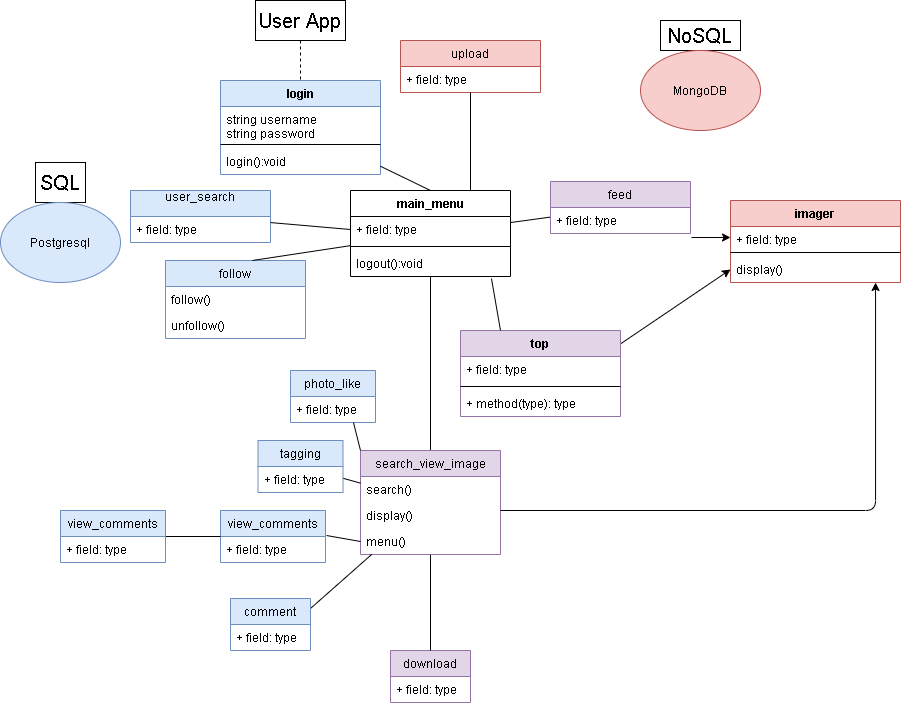

The diagram above was exported from draw.io. Its source (the exported page's mxGraphModel, read from the mxfile embedded in the PNG):
<mxGraphModel dx="2500" dy="896" grid="1" gridSize="10" guides="1" tooltips="1" connect="1" arrows="1" fold="1" page="1" pageScale="1" pageWidth="827" pageHeight="1169" math="0" shadow="0">
  <root>
    <mxCell id="WIyWlLk6GJQsqaUBKTNV-0" />
    <mxCell id="WIyWlLk6GJQsqaUBKTNV-1" parent="WIyWlLk6GJQsqaUBKTNV-0" />
    <mxCell id="rR_I7pejjXWqC1Z-28S3-0" value="&lt;font style=&quot;font-size: 20px&quot;&gt;User App&lt;/font&gt;" style="rounded=0;whiteSpace=wrap;html=1;fillColor=none;" parent="WIyWlLk6GJQsqaUBKTNV-1" vertex="1">
      <mxGeometry x="-45" y="240" width="90" height="40" as="geometry" />
    </mxCell>
    <mxCell id="rR_I7pejjXWqC1Z-28S3-1" value="&lt;font style=&quot;font-size: 20px&quot;&gt;SQL&lt;/font&gt;" style="rounded=0;whiteSpace=wrap;html=1;fillColor=none;" parent="WIyWlLk6GJQsqaUBKTNV-1" vertex="1">
      <mxGeometry x="-265" y="402" width="50" height="40" as="geometry" />
    </mxCell>
    <mxCell id="rR_I7pejjXWqC1Z-28S3-2" value="&lt;font style=&quot;font-size: 20px&quot;&gt;NoSQL&lt;/font&gt;" style="rounded=0;whiteSpace=wrap;html=1;fillColor=none;" parent="WIyWlLk6GJQsqaUBKTNV-1" vertex="1">
      <mxGeometry x="360" y="260" width="80" height="30" as="geometry" />
    </mxCell>
    <mxCell id="rR_I7pejjXWqC1Z-28S3-4" value="MongoDB" style="ellipse;whiteSpace=wrap;html=1;fillColor=#f8cecc;strokeColor=#b85450;" parent="WIyWlLk6GJQsqaUBKTNV-1" vertex="1">
      <mxGeometry x="340" y="290" width="120" height="80" as="geometry" />
    </mxCell>
    <mxCell id="rR_I7pejjXWqC1Z-28S3-9" value="login" style="swimlane;fontStyle=1;align=center;verticalAlign=top;childLayout=stackLayout;horizontal=1;startSize=26;horizontalStack=0;resizeParent=1;resizeParentMax=0;resizeLast=0;collapsible=1;marginBottom=0;fillColor=#dae8fc;strokeColor=#6c8ebf;" parent="WIyWlLk6GJQsqaUBKTNV-1" vertex="1">
      <mxGeometry x="-80" y="320" width="160" height="94" as="geometry" />
    </mxCell>
    <mxCell id="rR_I7pejjXWqC1Z-28S3-10" value="string username&#10;string password" style="text;strokeColor=none;fillColor=none;align=left;verticalAlign=top;spacingLeft=4;spacingRight=4;overflow=hidden;rotatable=0;points=[[0,0.5],[1,0.5]];portConstraint=eastwest;" parent="rR_I7pejjXWqC1Z-28S3-9" vertex="1">
      <mxGeometry y="26" width="160" height="34" as="geometry" />
    </mxCell>
    <mxCell id="rR_I7pejjXWqC1Z-28S3-11" value="" style="line;strokeWidth=1;fillColor=none;align=left;verticalAlign=middle;spacingTop=-1;spacingLeft=3;spacingRight=3;rotatable=0;labelPosition=right;points=[];portConstraint=eastwest;" parent="rR_I7pejjXWqC1Z-28S3-9" vertex="1">
      <mxGeometry y="60" width="160" height="8" as="geometry" />
    </mxCell>
    <mxCell id="rR_I7pejjXWqC1Z-28S3-12" value="login():void" style="text;strokeColor=none;fillColor=none;align=left;verticalAlign=top;spacingLeft=4;spacingRight=4;overflow=hidden;rotatable=0;points=[[0,0.5],[1,0.5]];portConstraint=eastwest;" parent="rR_I7pejjXWqC1Z-28S3-9" vertex="1">
      <mxGeometry y="68" width="160" height="26" as="geometry" />
    </mxCell>
    <mxCell id="zl0MNxLbOYhXSszfCAhJ-51" style="rounded=0;orthogonalLoop=1;jettySize=auto;html=1;exitX=0.5;exitY=0;exitDx=0;exitDy=0;startArrow=none;startFill=0;endArrow=none;endFill=0;" parent="WIyWlLk6GJQsqaUBKTNV-1" source="rR_I7pejjXWqC1Z-28S3-24" target="rR_I7pejjXWqC1Z-28S3-9" edge="1">
      <mxGeometry relative="1" as="geometry" />
    </mxCell>
    <mxCell id="rR_I7pejjXWqC1Z-28S3-24" value="main_menu" style="swimlane;fontStyle=1;align=center;verticalAlign=top;childLayout=stackLayout;horizontal=1;startSize=26;horizontalStack=0;resizeParent=1;resizeParentMax=0;resizeLast=0;collapsible=1;marginBottom=0;" parent="WIyWlLk6GJQsqaUBKTNV-1" vertex="1">
      <mxGeometry x="50" y="430" width="160" height="86" as="geometry" />
    </mxCell>
    <mxCell id="rR_I7pejjXWqC1Z-28S3-25" value="+ field: type" style="text;strokeColor=none;fillColor=none;align=left;verticalAlign=top;spacingLeft=4;spacingRight=4;overflow=hidden;rotatable=0;points=[[0,0.5],[1,0.5]];portConstraint=eastwest;" parent="rR_I7pejjXWqC1Z-28S3-24" vertex="1">
      <mxGeometry y="26" width="160" height="26" as="geometry" />
    </mxCell>
    <mxCell id="rR_I7pejjXWqC1Z-28S3-26" value="" style="line;strokeWidth=1;fillColor=none;align=left;verticalAlign=middle;spacingTop=-1;spacingLeft=3;spacingRight=3;rotatable=0;labelPosition=right;points=[];portConstraint=eastwest;" parent="rR_I7pejjXWqC1Z-28S3-24" vertex="1">
      <mxGeometry y="52" width="160" height="8" as="geometry" />
    </mxCell>
    <mxCell id="rR_I7pejjXWqC1Z-28S3-27" value="logout():void" style="text;strokeColor=none;fillColor=none;align=left;verticalAlign=top;spacingLeft=4;spacingRight=4;overflow=hidden;rotatable=0;points=[[0,0.5],[1,0.5]];portConstraint=eastwest;" parent="rR_I7pejjXWqC1Z-28S3-24" vertex="1">
      <mxGeometry y="60" width="160" height="26" as="geometry" />
    </mxCell>
    <mxCell id="rR_I7pejjXWqC1Z-28S3-28" value="imager" style="swimlane;fontStyle=1;align=center;verticalAlign=top;childLayout=stackLayout;horizontal=1;startSize=26;horizontalStack=0;resizeParent=1;resizeParentMax=0;resizeLast=0;collapsible=1;marginBottom=0;fillColor=#f8cecc;strokeColor=#b85450;" parent="WIyWlLk6GJQsqaUBKTNV-1" vertex="1">
      <mxGeometry x="430" y="440" width="170" height="82" as="geometry" />
    </mxCell>
    <mxCell id="rR_I7pejjXWqC1Z-28S3-29" value="+ field: type" style="text;align=left;verticalAlign=top;spacingLeft=4;spacingRight=4;overflow=hidden;rotatable=0;points=[[0,0.5],[1,0.5]];portConstraint=eastwest;" parent="rR_I7pejjXWqC1Z-28S3-28" vertex="1">
      <mxGeometry y="26" width="170" height="22" as="geometry" />
    </mxCell>
    <mxCell id="rR_I7pejjXWqC1Z-28S3-30" value="" style="line;strokeWidth=1;fillColor=none;align=left;verticalAlign=middle;spacingTop=-1;spacingLeft=3;spacingRight=3;rotatable=0;labelPosition=right;points=[];portConstraint=eastwest;" parent="rR_I7pejjXWqC1Z-28S3-28" vertex="1">
      <mxGeometry y="48" width="170" height="8" as="geometry" />
    </mxCell>
    <mxCell id="rR_I7pejjXWqC1Z-28S3-31" value="display()" style="text;strokeColor=none;fillColor=none;align=left;verticalAlign=top;spacingLeft=4;spacingRight=4;overflow=hidden;rotatable=0;points=[[0,0.5],[1,0.5]];portConstraint=eastwest;" parent="rR_I7pejjXWqC1Z-28S3-28" vertex="1">
      <mxGeometry y="56" width="170" height="26" as="geometry" />
    </mxCell>
    <mxCell id="zl0MNxLbOYhXSszfCAhJ-0" value="Postgresql" style="ellipse;whiteSpace=wrap;html=1;fillColor=#dae8fc;strokeColor=#6c8ebf;" parent="WIyWlLk6GJQsqaUBKTNV-1" vertex="1">
      <mxGeometry x="-300" y="442" width="120" height="80" as="geometry" />
    </mxCell>
    <mxCell id="zl0MNxLbOYhXSszfCAhJ-1" value="upload" style="swimlane;fontStyle=0;childLayout=stackLayout;horizontal=1;startSize=26;fillColor=#f8cecc;horizontalStack=0;resizeParent=1;resizeParentMax=0;resizeLast=0;collapsible=1;marginBottom=0;strokeColor=#b85450;" parent="WIyWlLk6GJQsqaUBKTNV-1" vertex="1">
      <mxGeometry x="100" y="280" width="140" height="52" as="geometry" />
    </mxCell>
    <mxCell id="zl0MNxLbOYhXSszfCAhJ-2" value="+ field: type" style="text;strokeColor=none;fillColor=none;align=left;verticalAlign=top;spacingLeft=4;spacingRight=4;overflow=hidden;rotatable=0;points=[[0,0.5],[1,0.5]];portConstraint=eastwest;" parent="zl0MNxLbOYhXSszfCAhJ-1" vertex="1">
      <mxGeometry y="26" width="140" height="26" as="geometry" />
    </mxCell>
    <mxCell id="zl0MNxLbOYhXSszfCAhJ-5" value="user_search&#10;" style="swimlane;fontStyle=0;childLayout=stackLayout;horizontal=1;startSize=26;fillColor=#dae8fc;horizontalStack=0;resizeParent=1;resizeParentMax=0;resizeLast=0;collapsible=1;marginBottom=0;strokeColor=#6c8ebf;" parent="WIyWlLk6GJQsqaUBKTNV-1" vertex="1">
      <mxGeometry x="-170" y="430" width="140" height="52" as="geometry" />
    </mxCell>
    <mxCell id="zl0MNxLbOYhXSszfCAhJ-6" value="+ field: type" style="text;strokeColor=none;fillColor=none;align=left;verticalAlign=top;spacingLeft=4;spacingRight=4;overflow=hidden;rotatable=0;points=[[0,0.5],[1,0.5]];portConstraint=eastwest;" parent="zl0MNxLbOYhXSszfCAhJ-5" vertex="1">
      <mxGeometry y="26" width="140" height="26" as="geometry" />
    </mxCell>
    <mxCell id="zl0MNxLbOYhXSszfCAhJ-9" value="download" style="swimlane;fontStyle=0;childLayout=stackLayout;horizontal=1;startSize=26;fillColor=#e1d5e7;horizontalStack=0;resizeParent=1;resizeParentMax=0;resizeLast=0;collapsible=1;marginBottom=0;strokeColor=#9673a6;" parent="WIyWlLk6GJQsqaUBKTNV-1" vertex="1">
      <mxGeometry x="90" y="890" width="80" height="52" as="geometry" />
    </mxCell>
    <mxCell id="zl0MNxLbOYhXSszfCAhJ-10" value="+ field: type" style="text;strokeColor=none;fillColor=none;align=left;verticalAlign=top;spacingLeft=4;spacingRight=4;overflow=hidden;rotatable=0;points=[[0,0.5],[1,0.5]];portConstraint=eastwest;" parent="zl0MNxLbOYhXSszfCAhJ-9" vertex="1">
      <mxGeometry y="26" width="80" height="26" as="geometry" />
    </mxCell>
    <mxCell id="zl0MNxLbOYhXSszfCAhJ-18" value="follow" style="swimlane;fontStyle=0;childLayout=stackLayout;horizontal=1;startSize=26;fillColor=#dae8fc;horizontalStack=0;resizeParent=1;resizeParentMax=0;resizeLast=0;collapsible=1;marginBottom=0;strokeColor=#6c8ebf;" parent="WIyWlLk6GJQsqaUBKTNV-1" vertex="1">
      <mxGeometry x="-135" y="500" width="140" height="78" as="geometry" />
    </mxCell>
    <mxCell id="zl0MNxLbOYhXSszfCAhJ-19" value="follow()&#10;" style="text;strokeColor=none;fillColor=none;align=left;verticalAlign=top;spacingLeft=4;spacingRight=4;overflow=hidden;rotatable=0;points=[[0,0.5],[1,0.5]];portConstraint=eastwest;" parent="zl0MNxLbOYhXSszfCAhJ-18" vertex="1">
      <mxGeometry y="26" width="140" height="26" as="geometry" />
    </mxCell>
    <mxCell id="dufu8BSKuurwnyRujboB-10" value="unfollow()" style="text;strokeColor=none;fillColor=none;align=left;verticalAlign=top;spacingLeft=4;spacingRight=4;overflow=hidden;rotatable=0;points=[[0,0.5],[1,0.5]];portConstraint=eastwest;" parent="zl0MNxLbOYhXSszfCAhJ-18" vertex="1">
      <mxGeometry y="52" width="140" height="26" as="geometry" />
    </mxCell>
    <mxCell id="zl0MNxLbOYhXSszfCAhJ-22" value="" style="endArrow=none;html=1;exitX=0.5;exitY=0;exitDx=0;exitDy=0;endFill=0;" parent="WIyWlLk6GJQsqaUBKTNV-1" source="zl0MNxLbOYhXSszfCAhJ-9" target="zl0MNxLbOYhXSszfCAhJ-23" edge="1">
      <mxGeometry width="50" height="50" relative="1" as="geometry">
        <mxPoint x="190" y="580" as="sourcePoint" />
        <mxPoint x="240" y="530" as="targetPoint" />
      </mxGeometry>
    </mxCell>
    <mxCell id="zl0MNxLbOYhXSszfCAhJ-47" style="rounded=0;orthogonalLoop=1;jettySize=auto;html=1;exitX=0.5;exitY=0;exitDx=0;exitDy=0;endArrow=none;endFill=0;" parent="WIyWlLk6GJQsqaUBKTNV-1" source="zl0MNxLbOYhXSszfCAhJ-23" target="rR_I7pejjXWqC1Z-28S3-24" edge="1">
      <mxGeometry relative="1" as="geometry">
        <mxPoint x="160" y="520" as="targetPoint" />
      </mxGeometry>
    </mxCell>
    <mxCell id="zl0MNxLbOYhXSszfCAhJ-23" value="search_view_image" style="swimlane;fontStyle=0;childLayout=stackLayout;horizontal=1;startSize=26;fillColor=#e1d5e7;horizontalStack=0;resizeParent=1;resizeParentMax=0;resizeLast=0;collapsible=1;marginBottom=0;strokeColor=#9673a6;" parent="WIyWlLk6GJQsqaUBKTNV-1" vertex="1">
      <mxGeometry x="60" y="690" width="140" height="104" as="geometry" />
    </mxCell>
    <mxCell id="zl0MNxLbOYhXSszfCAhJ-26" value="search()" style="text;strokeColor=none;fillColor=none;align=left;verticalAlign=top;spacingLeft=4;spacingRight=4;overflow=hidden;rotatable=0;points=[[0,0.5],[1,0.5]];portConstraint=eastwest;" parent="zl0MNxLbOYhXSszfCAhJ-23" vertex="1">
      <mxGeometry y="26" width="140" height="26" as="geometry" />
    </mxCell>
    <mxCell id="zl0MNxLbOYhXSszfCAhJ-24" value="display()" style="text;strokeColor=none;fillColor=none;align=left;verticalAlign=top;spacingLeft=4;spacingRight=4;overflow=hidden;rotatable=0;points=[[0,0.5],[1,0.5]];portConstraint=eastwest;" parent="zl0MNxLbOYhXSszfCAhJ-23" vertex="1">
      <mxGeometry y="52" width="140" height="26" as="geometry" />
    </mxCell>
    <mxCell id="zl0MNxLbOYhXSszfCAhJ-25" value="menu()" style="text;strokeColor=none;fillColor=none;align=left;verticalAlign=top;spacingLeft=4;spacingRight=4;overflow=hidden;rotatable=0;points=[[0,0.5],[1,0.5]];portConstraint=eastwest;" parent="zl0MNxLbOYhXSszfCAhJ-23" vertex="1">
      <mxGeometry y="78" width="140" height="26" as="geometry" />
    </mxCell>
    <mxCell id="zl0MNxLbOYhXSszfCAhJ-27" value="" style="endArrow=classic;html=1;edgeStyle=orthogonalEdgeStyle;" parent="WIyWlLk6GJQsqaUBKTNV-1" source="zl0MNxLbOYhXSszfCAhJ-23" target="rR_I7pejjXWqC1Z-28S3-28" edge="1">
      <mxGeometry width="50" height="50" relative="1" as="geometry">
        <mxPoint x="300" y="670" as="sourcePoint" />
        <mxPoint x="350" y="620" as="targetPoint" />
        <Array as="points">
          <mxPoint x="575" y="750" />
        </Array>
      </mxGeometry>
    </mxCell>
    <mxCell id="zl0MNxLbOYhXSszfCAhJ-43" style="rounded=0;orthogonalLoop=1;jettySize=auto;html=1;exitX=1.007;exitY=0.154;exitDx=0;exitDy=0;entryX=0;entryY=0.5;entryDx=0;entryDy=0;exitPerimeter=0;startArrow=none;startFill=0;" parent="WIyWlLk6GJQsqaUBKTNV-1" target="rR_I7pejjXWqC1Z-28S3-29" edge="1">
      <mxGeometry relative="1" as="geometry">
        <mxPoint x="390.98" y="477.0039999999999" as="sourcePoint" />
      </mxGeometry>
    </mxCell>
    <mxCell id="zl0MNxLbOYhXSszfCAhJ-50" style="rounded=0;orthogonalLoop=1;jettySize=auto;html=1;startArrow=none;startFill=0;endArrow=none;endFill=0;" parent="WIyWlLk6GJQsqaUBKTNV-1" source="zl0MNxLbOYhXSszfCAhJ-28" target="rR_I7pejjXWqC1Z-28S3-24" edge="1">
      <mxGeometry relative="1" as="geometry" />
    </mxCell>
    <mxCell id="zl0MNxLbOYhXSszfCAhJ-28" value="feed" style="swimlane;fontStyle=0;childLayout=stackLayout;horizontal=1;startSize=26;fillColor=#e1d5e7;horizontalStack=0;resizeParent=1;resizeParentMax=0;resizeLast=0;collapsible=1;marginBottom=0;strokeColor=#9673a6;" parent="WIyWlLk6GJQsqaUBKTNV-1" vertex="1">
      <mxGeometry x="250" y="421" width="140" height="52" as="geometry" />
    </mxCell>
    <mxCell id="zl0MNxLbOYhXSszfCAhJ-29" value="+ field: type" style="text;strokeColor=none;fillColor=none;align=left;verticalAlign=top;spacingLeft=4;spacingRight=4;overflow=hidden;rotatable=0;points=[[0,0.5],[1,0.5]];portConstraint=eastwest;" parent="zl0MNxLbOYhXSszfCAhJ-28" vertex="1">
      <mxGeometry y="26" width="140" height="26" as="geometry" />
    </mxCell>
    <mxCell id="zl0MNxLbOYhXSszfCAhJ-48" style="rounded=0;orthogonalLoop=1;jettySize=auto;html=1;endArrow=none;endFill=0;" parent="WIyWlLk6GJQsqaUBKTNV-1" source="zl0MNxLbOYhXSszfCAhJ-33" target="zl0MNxLbOYhXSszfCAhJ-23" edge="1">
      <mxGeometry relative="1" as="geometry" />
    </mxCell>
    <mxCell id="zl0MNxLbOYhXSszfCAhJ-33" value="tagging" style="swimlane;fontStyle=0;childLayout=stackLayout;horizontal=1;startSize=26;fillColor=#dae8fc;horizontalStack=0;resizeParent=1;resizeParentMax=0;resizeLast=0;collapsible=1;marginBottom=0;strokeColor=#6c8ebf;" parent="WIyWlLk6GJQsqaUBKTNV-1" vertex="1">
      <mxGeometry x="-42.5" y="680" width="85" height="52" as="geometry" />
    </mxCell>
    <mxCell id="zl0MNxLbOYhXSszfCAhJ-34" value="+ field: type" style="text;strokeColor=none;fillColor=none;align=left;verticalAlign=top;spacingLeft=4;spacingRight=4;overflow=hidden;rotatable=0;points=[[0,0.5],[1,0.5]];portConstraint=eastwest;" parent="zl0MNxLbOYhXSszfCAhJ-33" vertex="1">
      <mxGeometry y="26" width="85" height="26" as="geometry" />
    </mxCell>
    <mxCell id="zl0MNxLbOYhXSszfCAhJ-49" style="rounded=0;orthogonalLoop=1;jettySize=auto;html=1;exitX=1;exitY=0.192;exitDx=0;exitDy=0;exitPerimeter=0;endArrow=none;endFill=0;" parent="WIyWlLk6GJQsqaUBKTNV-1" source="zl0MNxLbOYhXSszfCAhJ-37" target="zl0MNxLbOYhXSszfCAhJ-23" edge="1">
      <mxGeometry relative="1" as="geometry">
        <mxPoint x="130" y="870" as="targetPoint" />
      </mxGeometry>
    </mxCell>
    <mxCell id="zl0MNxLbOYhXSszfCAhJ-37" value="comment" style="swimlane;fontStyle=0;childLayout=stackLayout;horizontal=1;startSize=26;fillColor=#dae8fc;horizontalStack=0;resizeParent=1;resizeParentMax=0;resizeLast=0;collapsible=1;marginBottom=0;strokeColor=#6c8ebf;" parent="WIyWlLk6GJQsqaUBKTNV-1" vertex="1">
      <mxGeometry x="-70" y="838" width="80" height="52" as="geometry" />
    </mxCell>
    <mxCell id="zl0MNxLbOYhXSszfCAhJ-38" value="+ field: type" style="text;strokeColor=none;fillColor=none;align=left;verticalAlign=top;spacingLeft=4;spacingRight=4;overflow=hidden;rotatable=0;points=[[0,0.5],[1,0.5]];portConstraint=eastwest;" parent="zl0MNxLbOYhXSszfCAhJ-37" vertex="1">
      <mxGeometry y="26" width="80" height="26" as="geometry" />
    </mxCell>
    <mxCell id="zl0MNxLbOYhXSszfCAhJ-56" style="rounded=0;orthogonalLoop=1;jettySize=auto;html=1;exitX=0.994;exitY=0.163;exitDx=0;exitDy=0;entryX=0;entryY=0.5;entryDx=0;entryDy=0;exitPerimeter=0;" parent="WIyWlLk6GJQsqaUBKTNV-1" source="zl0MNxLbOYhXSszfCAhJ-52" target="rR_I7pejjXWqC1Z-28S3-31" edge="1">
      <mxGeometry relative="1" as="geometry" />
    </mxCell>
    <mxCell id="zl0MNxLbOYhXSszfCAhJ-52" value="top" style="swimlane;fontStyle=1;align=center;verticalAlign=top;childLayout=stackLayout;horizontal=1;startSize=26;horizontalStack=0;resizeParent=1;resizeParentMax=0;resizeLast=0;collapsible=1;marginBottom=0;fillColor=#e1d5e7;strokeColor=#9673a6;" parent="WIyWlLk6GJQsqaUBKTNV-1" vertex="1">
      <mxGeometry x="160" y="570" width="160" height="86" as="geometry" />
    </mxCell>
    <mxCell id="zl0MNxLbOYhXSszfCAhJ-53" value="+ field: type" style="text;strokeColor=none;fillColor=none;align=left;verticalAlign=top;spacingLeft=4;spacingRight=4;overflow=hidden;rotatable=0;points=[[0,0.5],[1,0.5]];portConstraint=eastwest;" parent="zl0MNxLbOYhXSszfCAhJ-52" vertex="1">
      <mxGeometry y="26" width="160" height="26" as="geometry" />
    </mxCell>
    <mxCell id="zl0MNxLbOYhXSszfCAhJ-54" value="" style="line;strokeWidth=1;fillColor=none;align=left;verticalAlign=middle;spacingTop=-1;spacingLeft=3;spacingRight=3;rotatable=0;labelPosition=right;points=[];portConstraint=eastwest;" parent="zl0MNxLbOYhXSszfCAhJ-52" vertex="1">
      <mxGeometry y="52" width="160" height="8" as="geometry" />
    </mxCell>
    <mxCell id="zl0MNxLbOYhXSszfCAhJ-55" value="+ method(type): type" style="text;strokeColor=none;fillColor=none;align=left;verticalAlign=top;spacingLeft=4;spacingRight=4;overflow=hidden;rotatable=0;points=[[0,0.5],[1,0.5]];portConstraint=eastwest;" parent="zl0MNxLbOYhXSszfCAhJ-52" vertex="1">
      <mxGeometry y="60" width="160" height="26" as="geometry" />
    </mxCell>
    <mxCell id="zl0MNxLbOYhXSszfCAhJ-58" style="rounded=0;orthogonalLoop=1;jettySize=auto;html=1;entryX=0;entryY=0.5;entryDx=0;entryDy=0;startArrow=none;startFill=0;endArrow=none;endFill=0;" parent="WIyWlLk6GJQsqaUBKTNV-1" source="zl0MNxLbOYhXSszfCAhJ-5" target="rR_I7pejjXWqC1Z-28S3-25" edge="1">
      <mxGeometry relative="1" as="geometry" />
    </mxCell>
    <mxCell id="zl0MNxLbOYhXSszfCAhJ-59" style="rounded=0;orthogonalLoop=1;jettySize=auto;html=1;exitX=0.621;exitY=0;exitDx=0;exitDy=0;exitPerimeter=0;startArrow=none;startFill=0;endArrow=none;endFill=0;" parent="WIyWlLk6GJQsqaUBKTNV-1" source="zl0MNxLbOYhXSszfCAhJ-18" target="rR_I7pejjXWqC1Z-28S3-24" edge="1">
      <mxGeometry relative="1" as="geometry" />
    </mxCell>
    <mxCell id="zl0MNxLbOYhXSszfCAhJ-60" style="rounded=0;orthogonalLoop=1;jettySize=auto;html=1;entryX=0.75;entryY=0;entryDx=0;entryDy=0;startArrow=none;startFill=0;endArrow=none;endFill=0;entryPerimeter=0;" parent="WIyWlLk6GJQsqaUBKTNV-1" source="zl0MNxLbOYhXSszfCAhJ-1" target="rR_I7pejjXWqC1Z-28S3-24" edge="1">
      <mxGeometry relative="1" as="geometry" />
    </mxCell>
    <mxCell id="yIvg2_25gry3-a5zu6EV-1" value="" style="endArrow=none;html=1;exitX=0.25;exitY=0;exitDx=0;exitDy=0;entryX=0.881;entryY=1.077;entryDx=0;entryDy=0;entryPerimeter=0;endFill=0;" parent="WIyWlLk6GJQsqaUBKTNV-1" source="zl0MNxLbOYhXSszfCAhJ-52" target="rR_I7pejjXWqC1Z-28S3-27" edge="1">
      <mxGeometry width="50" height="50" relative="1" as="geometry">
        <mxPoint x="520" y="770" as="sourcePoint" />
        <mxPoint x="570" y="720" as="targetPoint" />
      </mxGeometry>
    </mxCell>
    <mxCell id="yIvg2_25gry3-a5zu6EV-3" value="" style="endArrow=none;html=1;dashed=1;endFill=0;exitX=0.5;exitY=1;exitDx=0;exitDy=0;" parent="WIyWlLk6GJQsqaUBKTNV-1" target="rR_I7pejjXWqC1Z-28S3-9" edge="1">
      <mxGeometry width="50" height="50" relative="1" as="geometry">
        <mxPoint y="280" as="sourcePoint" />
        <mxPoint x="-400" y="30" as="targetPoint" />
      </mxGeometry>
    </mxCell>
    <mxCell id="dufu8BSKuurwnyRujboB-0" value="photo_like" style="swimlane;fontStyle=0;childLayout=stackLayout;horizontal=1;startSize=26;fillColor=#dae8fc;horizontalStack=0;resizeParent=1;resizeParentMax=0;resizeLast=0;collapsible=1;marginBottom=0;strokeColor=#6c8ebf;" parent="WIyWlLk6GJQsqaUBKTNV-1" vertex="1">
      <mxGeometry x="-10" y="610" width="85" height="52" as="geometry" />
    </mxCell>
    <mxCell id="dufu8BSKuurwnyRujboB-1" value="+ field: type" style="text;strokeColor=none;fillColor=none;align=left;verticalAlign=top;spacingLeft=4;spacingRight=4;overflow=hidden;rotatable=0;points=[[0,0.5],[1,0.5]];portConstraint=eastwest;" parent="dufu8BSKuurwnyRujboB-0" vertex="1">
      <mxGeometry y="26" width="85" height="26" as="geometry" />
    </mxCell>
    <mxCell id="dufu8BSKuurwnyRujboB-2" value="view_comments" style="swimlane;fontStyle=0;childLayout=stackLayout;horizontal=1;startSize=26;fillColor=#dae8fc;horizontalStack=0;resizeParent=1;resizeParentMax=0;resizeLast=0;collapsible=1;marginBottom=0;strokeColor=#6c8ebf;" parent="WIyWlLk6GJQsqaUBKTNV-1" vertex="1">
      <mxGeometry x="-80" y="750" width="105" height="52" as="geometry" />
    </mxCell>
    <mxCell id="dufu8BSKuurwnyRujboB-3" value="+ field: type" style="text;strokeColor=none;fillColor=none;align=left;verticalAlign=top;spacingLeft=4;spacingRight=4;overflow=hidden;rotatable=0;points=[[0,0.5],[1,0.5]];portConstraint=eastwest;" parent="dufu8BSKuurwnyRujboB-2" vertex="1">
      <mxGeometry y="26" width="105" height="26" as="geometry" />
    </mxCell>
    <mxCell id="dufu8BSKuurwnyRujboB-4" value="" style="endArrow=none;html=1;entryX=0;entryY=0;entryDx=0;entryDy=0;exitX=0.741;exitY=1;exitDx=0;exitDy=0;exitPerimeter=0;" parent="WIyWlLk6GJQsqaUBKTNV-1" source="dufu8BSKuurwnyRujboB-1" target="zl0MNxLbOYhXSszfCAhJ-23" edge="1">
      <mxGeometry width="50" height="50" relative="1" as="geometry">
        <mxPoint x="30" y="670" as="sourcePoint" />
        <mxPoint x="80" y="620" as="targetPoint" />
      </mxGeometry>
    </mxCell>
    <mxCell id="dufu8BSKuurwnyRujboB-5" value="" style="endArrow=none;html=1;exitX=1.01;exitY=-0.038;exitDx=0;exitDy=0;exitPerimeter=0;entryX=0;entryY=0.5;entryDx=0;entryDy=0;" parent="WIyWlLk6GJQsqaUBKTNV-1" source="dufu8BSKuurwnyRujboB-3" target="zl0MNxLbOYhXSszfCAhJ-25" edge="1">
      <mxGeometry width="50" height="50" relative="1" as="geometry">
        <mxPoint x="10" y="820" as="sourcePoint" />
        <mxPoint x="70" y="795" as="targetPoint" />
      </mxGeometry>
    </mxCell>
    <mxCell id="dufu8BSKuurwnyRujboB-7" value="" style="endArrow=none;html=1;entryX=0;entryY=0.5;entryDx=0;entryDy=0;" parent="WIyWlLk6GJQsqaUBKTNV-1" target="dufu8BSKuurwnyRujboB-2" edge="1">
      <mxGeometry width="50" height="50" relative="1" as="geometry">
        <mxPoint x="-140" y="776" as="sourcePoint" />
        <mxPoint x="-90" y="760" as="targetPoint" />
      </mxGeometry>
    </mxCell>
    <mxCell id="dufu8BSKuurwnyRujboB-8" value="view_comments" style="swimlane;fontStyle=0;childLayout=stackLayout;horizontal=1;startSize=26;fillColor=#dae8fc;horizontalStack=0;resizeParent=1;resizeParentMax=0;resizeLast=0;collapsible=1;marginBottom=0;strokeColor=#6c8ebf;" parent="WIyWlLk6GJQsqaUBKTNV-1" vertex="1">
      <mxGeometry x="-240" y="750" width="105" height="52" as="geometry" />
    </mxCell>
    <mxCell id="dufu8BSKuurwnyRujboB-9" value="+ field: type" style="text;strokeColor=none;fillColor=none;align=left;verticalAlign=top;spacingLeft=4;spacingRight=4;overflow=hidden;rotatable=0;points=[[0,0.5],[1,0.5]];portConstraint=eastwest;" parent="dufu8BSKuurwnyRujboB-8" vertex="1">
      <mxGeometry y="26" width="105" height="26" as="geometry" />
    </mxCell>
  </root>
</mxGraphModel>